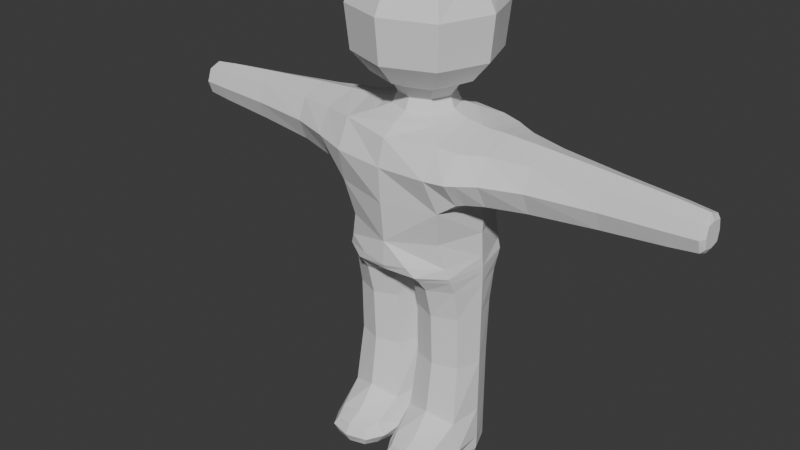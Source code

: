 # Source: ACh.blend  (saved by Blender 4.0.36; exported with 4.5.12 LTS)
import bpy
from mathutils import Matrix  # noqa: F401  (used for matrix-valued properties, if any)

bpy.ops.wm.read_factory_settings(use_empty=True)
scene = bpy.context.scene
scene.name = 'Scene'

# ---- collections
col_collection = bpy.data.collections.new('Collection'); scene.collection.children.link(col_collection)

# ---- world
world_world = bpy.data.worlds.new('World'); scene.world = world_world
world_world.use_nodes = True; world_world.node_tree.nodes.clear()
_N = world_world.node_tree.nodes; _L = world_world.node_tree.links
n0 = _N.new('ShaderNodeOutputWorld'); n0.name = 'World Output'; n0.location = (300, 300)
n1 = _N.new('ShaderNodeBackground'); n1.name = 'Background'; n1.location = (10, 300)
n1.inputs[0].default_value = (0.05088, 0.05088, 0.05088, 1.0)
_L.new(n1.outputs[0], n0.inputs[0])
n0.is_active_output = True
world_world.color = (0.05088, 0.05088, 0.05088)
world_world.use_sun_shadow = False
world_world.sun_shadow_jitter_overblur = 0.0

# ---- meshes
me_cube_002 = bpy.data.meshes.new('Cube.002')
me_cube_002.from_pydata([(-1.0, -0.8704, -1.0), (-1.0, -1.0, 1.0), (-1.0, 0.8704, -1.0), (-1.0, 1.0, 1.0), (1.0, -0.8704, -1.0), (1.0, -1.0, 1.0), (1.0, 0.8704, -1.0), (1.0, 1.0, 1.0), (-0.3699, -0.3699, 1.0), (-0.3699, 0.3699, 1.0), (0.3699, 0.3699, 1.0), (0.3699, -0.3699, 1.0), (-0.3699, -0.3699, 1.475), (-0.3699, 0.3699, 1.475), (0.3699, 0.3699, 1.475), (0.3699, -0.3699, 1.475), (-1.164, -1.164, 1.475), (-1.164, 1.164, 1.475), (1.164, 1.164, 1.475), (1.164, -1.164, 1.475), (-1.164, -1.164, 3.335), (-1.164, 1.164, 3.335), (1.164, 1.164, 3.335), (1.164, -1.164, 3.335), (-1.0, -1.0, 0.0), (-1.0, 1.0, 0.0), (1.0, 1.0, 0.0), (1.0, -1.0, 0.0), (-1.494, -0.4788, 0.0), (-1.494, -0.4788, 1.0), (-1.494, 0.4788, 1.0), (1.0, 1.0, 1.0), (1.0, -1.0, 1.0), (-1.494, 0.4788, 0.0), (1.0, 1.0, 0.0), (1.0, -1.0, 0.0), (-4.0, -0.2676, 0.2206), (-4.0, -0.2676, 0.7794), (-4.0, 0.2676, 0.7794), (-4.0, 0.2676, 0.2206), (-4.0, -0.2676, 0.2206), (-4.0, -0.2676, 0.7794), (-4.0, 0.2676, 0.7794), (-4.0, 0.2676, 0.2206), (1.5, 0.4854, 1.0), (1.5, -0.4854, 1.0), (1.5, 0.4854, 0.0), (1.5, -0.4854, 0.0), (3.988, 0.2733, 0.7815), (3.988, -0.2733, 0.7815), (3.988, 0.2733, 0.2185), (3.988, -0.2733, 0.2185), (3.988, 0.2733, 0.7815), (3.988, -0.2733, 0.7815), (3.988, 0.2733, 0.2185), (3.988, -0.2733, 0.2185), (-0.00756, 0.8704, -1.0), (-0.003904, -0.8704, -1.0), (-1.0, 0.8527, -1.0), (-1.0, -0.8527, -1.0), (-0.00756, 0.8527, -1.0), (1.0, -0.8527, -1.0), (1.0, 0.8527, -1.0), (-0.003904, -0.8527, -1.0), (1.0, -0.4851, -1.405), (1.0, 0.4851, -1.405), (-0.003904, -0.4851, -1.405), (-0.00756, 0.4851, -1.405), (-1.0, 0.4851, -1.399), (-1.0, -0.4851, -1.399), (-0.00756, 0.4851, -1.399), (-0.003904, -0.4851, -1.399), (1.0, -0.4851, -4.006), (1.0, 0.4851, -4.006), (-0.003904, -0.4851, -4.006), (-0.00756, 0.4851, -4.006), (-1.0, 0.4851, -4.0), (-1.0, -0.4851, -4.0), (-0.00756, 0.4851, -4.0), (-0.003904, -0.4851, -4.0), (1.0, -0.4851, -4.006), (1.0, 0.4851, -4.006), (-0.003904, -0.4851, -4.006), (-0.00756, 0.4851, -4.006), (-1.0, 0.4851, -4.0), (-1.0, -0.4851, -4.0), (-0.00756, 0.4851, -4.0), (-0.003904, -0.4851, -4.0), (-1.0, -0.4851, -3.513), (-0.003904, -0.4851, -3.513), (-1.0, 0.4851, -3.513), (-0.00756, 0.4851, -3.513), (-0.003904, -0.4851, -3.514), (1.0, -0.4851, -3.514), (1.0, 0.4851, -3.514), (-0.00756, 0.4851, -3.514), (-0.003904, -1.2, -4.006), (1.0, -1.2, -4.006), (-1.0, -1.2, -4.0), (-0.003904, -1.2, -4.0), (-0.003904, -1.2, -3.514), (-1.0, -1.2, -3.513), (-0.003904, -1.2, -3.513), (1.0, -1.2, -3.514)], [], [(3, 25, 33, 30), (25, 3, 7, 26), (24, 1, 29, 28), (27, 5, 1, 24), (4, 57, 63, 61), (5, 7, 10, 11), (9, 8, 12, 13), (3, 1, 8, 9), (1, 5, 11, 8), (7, 3, 9, 10), (12, 15, 19, 16), (8, 11, 15, 12), (10, 9, 13, 14), (11, 10, 14, 15), (19, 18, 22, 23), (14, 13, 17, 18), (15, 14, 18, 19), (13, 12, 16, 17), (22, 21, 20, 23), (17, 16, 20, 21), (16, 19, 23, 20), (18, 17, 21, 22), (4, 27, 24, 0, 57), (6, 26, 27, 4), (2, 25, 26, 6, 56), (0, 24, 25, 2), (28, 29, 37, 36), (32, 35, 47, 45), (7, 5, 32, 31), (26, 7, 31, 34), (1, 3, 30, 29), (25, 24, 28, 33), (27, 26, 34, 35), (5, 27, 35, 32), (38, 39, 43, 42), (33, 28, 36, 39), (30, 33, 39, 38), (29, 30, 38, 37), (40, 41, 42, 43), (36, 37, 41, 40), (39, 36, 40, 43), (37, 38, 42, 41), (46, 44, 48, 50), (35, 34, 46, 47), (34, 31, 44, 46), (31, 32, 45, 44), (49, 51, 55, 53), (45, 47, 51, 49), (44, 45, 49, 48), (47, 46, 50, 51), (54, 52, 53, 55), (48, 49, 53, 52), (51, 50, 54, 55), (50, 48, 52, 54), (57, 0, 59, 63), (59, 58, 68, 69), (62, 61, 64, 65), (2, 56, 60, 58), (0, 2, 58, 59), (56, 6, 62, 60), (6, 4, 61, 62), (74, 72, 97, 96), (61, 63, 66, 64), (63, 60, 67, 66), (60, 62, 65, 67), (93, 92, 100, 103), (63, 59, 69, 71), (58, 60, 70, 68), (60, 63, 71, 70), (76, 78, 86, 84), (78, 79, 87, 86), (88, 90, 76, 77), (95, 94, 73, 75), (91, 89, 79, 78), (94, 93, 72, 73), (90, 91, 78, 76), (92, 95, 75, 74), (82, 83, 81, 80), (84, 86, 87, 85), (74, 75, 83, 82), (72, 74, 82, 80), (79, 77, 85, 87), (77, 76, 84, 85), (75, 73, 81, 83), (73, 72, 80, 81), (68, 70, 91, 90), (70, 71, 89, 91), (69, 68, 90, 88), (71, 69, 88, 89), (66, 67, 95, 92), (65, 64, 93, 94), (67, 65, 94, 95), (64, 66, 92, 93), (102, 101, 98, 99), (103, 100, 96, 97), (88, 77, 98, 101), (72, 93, 103, 97), (92, 74, 96, 100), (89, 88, 101, 102), (77, 79, 99, 98), (79, 89, 102, 99)])
_uv = me_cube_002.uv_layers.new(name='UVMap')
_uv.uv.foreach_set('vector', [0.625, 0.25, 0.5, 0.25, 0.5, 0.25, 0.625, 0.25, 0.5, 0.25, 0.625, 0.25, 0.625, 0.5, 0.5, 0.5, 0.5, 1.0, 0.625, 1.0, 0.625, 1.0, 0.5, 1.0, 0.5, 0.75, 0.625, 0.75, 0.625, 1.0, 0.5, 1.0, 0.375, 0.75, 0.375, 0.8755, 0.375, 0.8755, 0.375, 0.75, 0.625, 0.75, 0.625, 0.5, 0.625, 0.5, 0.625, 0.75, 0.625, 0.25, 0.625, 0.0, 0.625, 0.0, 0.625, 0.25, 0.625, 0.25, 0.625, 0.0, 0.625, 0.0, 0.625, 0.25, 0.625, 1.0, 0.625, 0.75, 0.625, 0.75, 0.625, 1.0, 0.625, 0.5, 0.625, 0.25, 0.625, 0.25, 0.625, 0.5, 0.625, 1.0, 0.625, 0.75, 0.625, 0.75, 0.625, 1.0, 0.625, 1.0, 0.625, 0.75, 0.625, 0.75, 0.625, 1.0, 0.625, 0.5, 0.625, 0.25, 0.625, 0.25, 0.625, 0.5, 0.625, 0.75, 0.625, 0.5, 0.625, 0.5, 0.625, 0.75, 0.625, 0.75, 0.625, 0.5, 0.625, 0.5, 0.625, 0.75, 0.625, 0.5, 0.625, 0.25, 0.625, 0.25, 0.625, 0.5, 0.625, 0.75, 0.625, 0.5, 0.625, 0.5, 0.625, 0.75, 0.625, 0.25, 0.625, 0.0, 0.625, 0.0, 0.625, 0.25, 0.625, 0.5, 0.875, 0.5, 0.875, 0.75, 0.625, 0.75, 0.625, 0.25, 0.625, 0.0, 0.625, 0.0, 0.625, 0.25, 0.625, 1.0, 0.625, 0.75, 0.625, 0.75, 0.625, 1.0, 0.625, 0.5, 0.625, 0.25, 0.625, 0.25, 0.625, 0.5, 0.375, 0.75, 0.5, 0.75, 0.5, 1.0, 0.375, 1.0, 0.375, 0.8755, 0.375, 0.5, 0.5, 0.5, 0.5, 0.75, 0.375, 0.75, 0.375, 0.25, 0.5, 0.25, 0.5, 0.5, 0.375, 0.5, 0.375, 0.3741, 0.375, 0.0, 0.5, 0.0, 0.5, 0.25, 0.375, 0.25, 0.5, 1.0, 0.625, 1.0, 0.625, 1.0, 0.5, 1.0, 0.625, 0.75, 0.5, 0.75, 0.5, 0.75, 0.625, 0.75, 0.625, 0.5, 0.625, 0.75, 0.625, 0.75, 0.625, 0.5, 0.5, 0.5, 0.625, 0.5, 0.625, 0.5, 0.5, 0.5, 0.625, 0.0, 0.625, 0.25, 0.625, 0.25, 0.625, 0.0, 0.5, 0.25, 0.5, 0.0, 0.5, 0.0, 0.5, 0.25, 0.5, 0.75, 0.5, 0.5, 0.5, 0.5, 0.5, 0.75, 0.625, 0.75, 0.5, 0.75, 0.5, 0.75, 0.625, 0.75, 0.625, 0.25, 0.5, 0.25, 0.5, 0.25, 0.625, 0.25, 0.5, 0.25, 0.5, 0.0, 0.5, 0.0, 0.5, 0.25, 0.625, 0.25, 0.5, 0.25, 0.5, 0.25, 0.625, 0.25, 0.625, 0.0, 0.625, 0.25, 0.625, 0.25, 0.625, 0.0, 0.5, 0.0, 0.625, 0.0, 0.625, 0.25, 0.5, 0.25, 0.5, 1.0, 0.625, 1.0, 0.625, 1.0, 0.5, 1.0, 0.5, 0.25, 0.5, 0.0, 0.5, 0.0, 0.5, 0.25, 0.625, 0.0, 0.625, 0.25, 0.625, 0.25, 0.625, 0.0, 0.5, 0.5, 0.625, 0.5, 0.625, 0.5, 0.5, 0.5, 0.5, 0.75, 0.5, 0.5, 0.5, 0.5, 0.5, 0.75, 0.5, 0.5, 0.625, 0.5, 0.625, 0.5, 0.5, 0.5, 0.625, 0.5, 0.625, 0.75, 0.625, 0.75, 0.625, 0.5, 0.625, 0.75, 0.5, 0.75, 0.5, 0.75, 0.625, 0.75, 0.625, 0.75, 0.5, 0.75, 0.5, 0.75, 0.625, 0.75, 0.625, 0.5, 0.625, 0.75, 0.625, 0.75, 0.625, 0.5, 0.5, 0.75, 0.5, 0.5, 0.5, 0.5, 0.5, 0.75, 0.5, 0.5, 0.625, 0.5, 0.625, 0.75, 0.5, 0.75, 0.625, 0.5, 0.625, 0.75, 0.625, 0.75, 0.625, 0.5, 0.5, 0.75, 0.5, 0.5, 0.5, 0.5, 0.5, 0.75, 0.5, 0.5, 0.625, 0.5, 0.625, 0.5, 0.5, 0.5, 0.375, 0.8755, 0.375, 1.0, 0.375, 1.0, 0.375, 0.8755, 0.375, 0.0, 0.375, 0.25, 0.375, 0.25, 0.375, 0.0, 0.375, 0.5, 0.375, 0.75, 0.375, 0.75, 0.375, 0.5, 0.375, 0.25, 0.375, 0.3741, 0.375, 0.3741, 0.375, 0.25, 0.375, 0.0, 0.375, 0.25, 0.375, 0.25, 0.375, 0.0, 0.375, 0.3741, 0.375, 0.5, 0.375, 0.5, 0.375, 0.3741, 0.375, 0.5, 0.375, 0.75, 0.375, 0.75, 0.375, 0.5, 0.375, 0.8755, 0.375, 0.75, 0.375, 0.75, 0.375, 0.8755, 0.375, 0.75, 0.375, 0.8755, 0.375, 0.8755, 0.375, 0.75, 0.2495, 0.75, 0.2491, 0.5, 0.2491, 0.5, 0.2495, 0.75, 0.375, 0.3741, 0.375, 0.5, 0.375, 0.5, 0.375, 0.3741, 0.375, 0.75, 0.375, 0.8755, 0.375, 0.8755, 0.375, 0.75, 0.375, 0.8755, 0.375, 1.0, 0.375, 1.0, 0.375, 0.8755, 0.375, 0.25, 0.375, 0.3741, 0.375, 0.3741, 0.375, 0.25, 0.2491, 0.5, 0.2495, 0.75, 0.2495, 0.75, 0.2491, 0.5, 0.375, 0.25, 0.375, 0.3741, 0.375, 0.3741, 0.375, 0.25, 0.2491, 0.5, 0.2495, 0.75, 0.2495, 0.75, 0.2491, 0.5, 0.375, 0.0, 0.375, 0.25, 0.375, 0.25, 0.375, 0.0, 0.375, 0.3741, 0.375, 0.5, 0.375, 0.5, 0.375, 0.3741, 0.2491, 0.5, 0.2495, 0.75, 0.2495, 0.75, 0.2491, 0.5, 0.375, 0.5, 0.375, 0.75, 0.375, 0.75, 0.375, 0.5, 0.375, 0.25, 0.375, 0.3741, 0.375, 0.3741, 0.375, 0.25, 0.2495, 0.75, 0.2491, 0.5, 0.2491, 0.5, 0.2495, 0.75, 0.2495, 0.75, 0.2491, 0.5, 0.375, 0.5, 0.375, 0.75, 0.125, 0.5, 0.2491, 0.5, 0.2495, 0.75, 0.125, 0.75, 0.2495, 0.75, 0.2491, 0.5, 0.2491, 0.5, 0.2495, 0.75, 0.375, 0.75, 0.375, 0.8755, 0.375, 0.8755, 0.375, 0.75, 0.375, 0.8755, 0.375, 1.0, 0.375, 1.0, 0.375, 0.8755, 0.375, 0.0, 0.375, 0.25, 0.375, 0.25, 0.375, 0.0, 0.375, 0.3741, 0.375, 0.5, 0.375, 0.5, 0.375, 0.3741, 0.375, 0.5, 0.375, 0.75, 0.375, 0.75, 0.375, 0.5, 0.375, 0.25, 0.375, 0.3741, 0.375, 0.3741, 0.375, 0.25, 0.2491, 0.5, 0.2495, 0.75, 0.2495, 0.75, 0.2491, 0.5, 0.375, 0.0, 0.375, 0.25, 0.375, 0.25, 0.375, 0.0, 0.375, 0.8755, 0.375, 1.0, 0.375, 1.0, 0.375, 0.8755, 0.2495, 0.75, 0.2491, 0.5, 0.2491, 0.5, 0.2495, 0.75, 0.375, 0.5, 0.375, 0.75, 0.375, 0.75, 0.375, 0.5, 0.375, 0.3741, 0.375, 0.5, 0.375, 0.5, 0.375, 0.3741, 0.375, 0.75, 0.375, 0.8755, 0.375, 0.8755, 0.375, 0.75, 0.375, 0.8755, 0.375, 1.0, 0.375, 1.0, 0.375, 0.8755, 0.375, 0.75, 0.375, 0.8755, 0.375, 0.8755, 0.375, 0.75, 0.375, 0.0, 0.375, 0.0, 0.375, 0.0, 0.375, 0.0, 0.375, 0.75, 0.375, 0.75, 0.375, 0.75, 0.375, 0.75, 0.2495, 0.75, 0.2495, 0.75, 0.2495, 0.75, 0.2495, 0.75, 0.375, 0.8755, 0.375, 1.0, 0.375, 1.0, 0.375, 0.8755, 0.375, 1.0, 0.375, 0.8755, 0.375, 0.8755, 0.375, 1.0, 0.2495, 0.75, 0.2495, 0.75, 0.2495, 0.75, 0.2495, 0.75])
me_cube_002.update()
arm_metarig_001 = bpy.data.armatures.new('metarig.001')  # bones are not reproduced

# ---- objects
ob_cube = bpy.data.objects.new('Cube', me_cube_002)
ob_metarig = bpy.data.objects.new('metarig', arm_metarig_001)

# ---- transforms, parenting, visibility, modifiers, constraints
ob_cube.parent = ob_metarig
ob_cube.matrix_parent_inverse = Matrix(((0.2274, -0.0, 0.0, -0.0), (-0.0, 0.2274, -0.0, 0.0), (0.0, -0.0, 0.2274, 1.415), (-0.0, 0.0, -0.0, 1.0)))
ob_cube.location = (0.0, 0.0, 0.0)
_vg = ob_cube.vertex_groups.new(name='spine')
for _i, _w in zip([2, 6, 56, 58, 60, 62, 67, 70], [0.04085, 0.03587, 0.234, 0.01873, 0.5578, 0.04326, 0.03943, 0.04431]): _vg.add([_i], _w, 'REPLACE')
_vg = ob_cube.vertex_groups.new(name='spine.001')
for _i, _w in zip([2, 6, 56, 60], [0.01216, 0.03918, 0.339, 0.08152]): _vg.add([_i], _w, 'REPLACE')
_vg = ob_cube.vertex_groups.new(name='spine.002')
_vg = ob_cube.vertex_groups.new(name='spine.003')
for _i, _w in zip([3, 7, 9, 10, 11, 13, 14, 17, 18], [0.07636, 0.09496, 0.3754, 0.3729, 0.0001253, 0.08236, 0.08221, 0.002181, 0.002039]): _vg.add([_i], _w, 'REPLACE')
_vg = ob_cube.vertex_groups.new(name='spine.004')
for _i, _w in zip([3, 7, 9, 10, 11, 13, 14, 17, 18], [0.07636, 0.09496, 0.3754, 0.3729, 0.0001253, 0.08236, 0.08221, 0.002181, 0.002039]): _vg.add([_i], _w, 'REPLACE')
_vg = ob_cube.vertex_groups.new(name='spine.005')
for _i, _w in zip([8, 9, 10, 11, 12, 13, 14, 15, 16, 17, 18, 19, 20, 21, 22, 23], [0.07304, 0.07255, 0.0744, 0.07481, 0.712, 0.6275, 0.6265, 0.7103, 0.1979, 0.2075, 0.2069, 0.1967, 0.02311, 0.03923, 0.04369, 0.02338]): _vg.add([_i], _w, 'REPLACE')
_vg = ob_cube.vertex_groups.new(name='spine.006')
for _i, _w in zip([12, 13, 14, 15, 16, 17, 18, 19, 20, 21, 22, 23], [0.1241, 0.1563, 0.157, 0.1252, 0.7555, 0.7222, 0.7227, 0.7567, 0.9543, 0.9408, 0.9378, 0.9541]): _vg.add([_i], _w, 'REPLACE')
_vg = ob_cube.vertex_groups.new(name='shoulder.L')
for _i, _w in zip([5, 7, 8, 10, 11, 14, 15, 19, 26, 27, 31, 32, 34, 35, 45], [0.8021, 0.6229, 0.05669, 0.1274, 0.7883, 0.02707, 0.1202, 0.01251, 0.04969, 0.0269, 0.7279, 0.7272, 0.1098, 0.1074, 0.06458]): _vg.add([_i], _w, 'REPLACE')
_vg = ob_cube.vertex_groups.new(name='upper_arm.L')
for _i, _w in zip([5, 7, 26, 31, 32, 34, 35, 44, 45, 46, 47, 51], [0.01983, 0.05618, 0.1035, 0.1653, 0.1366, 0.5646, 0.1489, 0.9745, 0.8818, 0.9507, 0.8616, 0.003945]): _vg.add([_i], _w, 'REPLACE')
_vg = ob_cube.vertex_groups.new(name='forearm.L')
for _i, _w in zip([45, 47, 48, 49, 50, 51, 52, 53, 54, 55], [0.006931, 0.01799, 0.9785, 0.9192, 0.9476, 0.9053, 0.1025, 0.2126, 0.1155, 0.2017]): _vg.add([_i], _w, 'REPLACE')
_vg = ob_cube.vertex_groups.new(name='hand.L')
for _i, _w in zip([49, 50, 51, 52, 53, 54, 55], [0.05502, 0.02346, 0.06486, 0.8962, 0.7817, 0.8823, 0.7923]): _vg.add([_i], _w, 'REPLACE')
_vg = ob_cube.vertex_groups.new(name='shoulder.R')
for _i, _w in zip([1, 3, 8, 9, 11, 12, 13, 16, 24, 25, 29], [0.7993, 0.6203, 0.7921, 0.1177, 0.05563, 0.1198, 0.02286, 0.0125, 0.03461, 0.03688, 0.05299]): _vg.add([_i], _w, 'REPLACE')
_vg = ob_cube.vertex_groups.new(name='upper_arm.R')
for _i, _w in zip([1, 3, 24, 25, 28, 29, 30, 33], [0.05977, 0.08043, 0.01249, 0.04113, 0.8886, 0.8995, 0.9743, 0.9478]): _vg.add([_i], _w, 'REPLACE')
_vg = ob_cube.vertex_groups.new(name='forearm.R')
_vg = ob_cube.vertex_groups.new(name='hand.R')
for _i, _w in zip([28, 29, 36, 37, 38, 39, 40, 41, 42, 43], [0.008069, 0.006745, 0.9739, 0.9737, 0.9901, 0.9888, 0.9941, 0.9946, 0.998, 0.9974]): _vg.add([_i], _w, 'REPLACE')
_vg = ob_cube.vertex_groups.new(name='breast.L')
for _i, _w in zip([4, 5, 6, 7, 26, 27, 31, 32, 34, 35, 47, 56, 57, 61, 62, 63], [0.09109, 0.1008, 0.1228, 0.0804, 0.7066, 0.862, 0.0331, 0.1069, 0.2693, 0.7069, 0.07437, 0.0007583, 0.09486, 0.0225, 0.05243, 0.01006]): _vg.add([_i], _w, 'REPLACE')
_vg = ob_cube.vertex_groups.new(name='breast.R')
for _i, _w in zip([0, 1, 2, 3, 24, 25, 26, 28, 33, 56, 58, 59], [0.09024, 0.0924, 0.1436, 0.1047, 0.8492, 0.8049, 0.002123, 0.06321, 0.01, 0.08021, 0.05824, 0.02057]): _vg.add([_i], _w, 'REPLACE')
_vg = ob_cube.vertex_groups.new(name='pelvis.L')
for _i, _w in zip([0, 4, 6, 27, 57, 59, 61, 62, 63, 64, 66, 71], [0.05166, 0.8066, 0.04742, 0.05506, 0.5786, 0.03381, 0.7671, 0.05293, 0.5993, 0.04706, 0.05165, 0.04209]): _vg.add([_i], _w, 'REPLACE')
_vg = ob_cube.vertex_groups.new(name='pelvis.R')
for _i, _w in zip([0, 2, 24, 57, 58, 59, 63, 69], [0.7843, 0.0558, 0.04545, 0.1636, 0.05247, 0.7412, 0.08732, 0.0402]): _vg.add([_i], _w, 'REPLACE')
_vg = ob_cube.vertex_groups.new(name='thigh.L')
for _i, _w in zip([4, 6, 26, 56, 57, 60, 61, 62, 63, 64, 65, 66, 67, 92, 93, 94], [0.07135, 0.6995, 0.07541, 0.1696, 0.06159, 0.1593, 0.1717, 0.8011, 0.1257, 0.9198, 0.9499, 0.8927, 0.8943, 0.007599, 0.04409, 0.04642]): _vg.add([_i], _w, 'REPLACE')
_vg = ob_cube.vertex_groups.new(name='shin.L')
for _i, _w in zip([65, 66, 67, 72, 73, 75, 80, 81, 92, 93, 94, 95, 96, 97, 100, 103], [0.002785, 0.002811, 0.006807, 0.1577, 0.1649, 0.05705, 0.1099, 0.1189, 0.8382, 0.7763, 0.8585, 0.9408, 0.02748, 0.1171, 0.139, 0.1839]): _vg.add([_i], _w, 'REPLACE')
_vg = ob_cube.vertex_groups.new(name='foot.L')
for _i, _w in zip([72, 73, 74, 80, 81, 82, 83, 93, 96, 97, 103], [0.5575, 0.09946, 0.009386, 0.5532, 0.1413, 0.7845, 0.05569, 0.06514, 0.00208, 0.1381, 0.09065]): _vg.add([_i], _w, 'REPLACE')
_vg = ob_cube.vertex_groups.new(name='toe.L')
for _i, _w in zip([72, 74, 80, 81, 82, 92, 93, 96, 97, 100, 103], [0.1788, 0.9604, 0.1183, 0.006503, 0.141, 0.1124, 0.08666, 0.929, 0.7131, 0.8284, 0.6968]): _vg.add([_i], _w, 'REPLACE')
_vg = ob_cube.vertex_groups.new(name='heel.02.L')
for _i, _w in zip([72, 73, 75, 80, 81, 82, 83, 94, 95], [0.09598, 0.705, 0.9164, 0.2118, 0.7046, 0.06749, 0.9308, 0.06626, 0.01501]): _vg.add([_i], _w, 'REPLACE')
_vg = ob_cube.vertex_groups.new(name='thigh.R')
for _i, _w in zip([0, 2, 25, 56, 57, 58, 59, 60, 63, 68, 69, 70, 71, 88, 89, 91], [0.05786, 0.6717, 0.04224, 0.1129, 0.06286, 0.808, 0.1633, 0.1402, 0.1277, 0.9493, 0.9233, 0.8824, 0.8907, 0.01427, 0.01404, 0.01055]): _vg.add([_i], _w, 'REPLACE')
_vg = ob_cube.vertex_groups.new(name='shin.R')
for _i, _w in zip([70, 78, 88, 89, 90, 91], [0.01199, 0.03782, 0.1009, 0.1047, 0.878, 0.8344]): _vg.add([_i], _w, 'REPLACE')
_vg = ob_cube.vertex_groups.new(name='foot.R')
for _i, _w in zip([77, 78, 79, 85, 86, 87, 88, 89, 90, 91, 98, 99, 101, 102], [0.2069, 0.002067, 0.8205, 0.5174, 0.03632, 0.7002, 0.7425, 0.7835, 0.04171, 0.06748, 0.06088, 0.1665, 0.1235, 0.171]): _vg.add([_i], _w, 'REPLACE')
_vg = ob_cube.vertex_groups.new(name='toe.R')
for _i, _w in zip([77, 79, 85, 87, 88, 89, 98, 99, 101, 102], [0.7435, 0.1094, 0.2816, 0.08027, 0.1092, 0.06427, 0.9279, 0.8144, 0.853, 0.8026]): _vg.add([_i], _w, 'REPLACE')
_vg = ob_cube.vertex_groups.new(name='heel.02.R')
for _i, _w in zip([76, 77, 78, 79, 84, 85, 86, 87, 90, 91], [0.9695, 0.02548, 0.9254, 0.05951, 0.978, 0.1954, 0.94, 0.2106, 0.03962, 0.05943]): _vg.add([_i], _w, 'REPLACE')
_m = ob_cube.modifiers.new('Subdivision', 'SUBSURF')
_m.render_levels = 1
_m = ob_cube.modifiers.new('Armature', 'ARMATURE')
_m.object = ob_metarig
ob_metarig.location = (0.0, 0.0, -6.223)
ob_metarig.scale = (4.398, 4.398, 4.398)
ob_metarig.show_in_front = True

# ---- collection membership
col_collection.objects.link(ob_cube)
col_collection.objects.link(ob_metarig)

# ---- scene / render settings (as saved in the file)
scene.frame_start = 1; scene.frame_end = 41; scene.frame_set(36)
scene.render.engine = 'BLENDER_EEVEE_NEXT'
scene.cycles.sampling_pattern = 'TABULATED_SOBOL'
bpy.context.view_layer.update()

# ---- added for rendering (the .blend has no active camera and no usable light): camera, sun
cam_auto = bpy.data.cameras.new('AutoCamera')
cam_auto.lens = 50.0
cam_auto.sensor_width = 36.0
cam_auto.clip_end = 1000.0
ob_auto_camera = bpy.data.objects.new('AutoCamera', cam_auto)
scene.collection.objects.link(ob_auto_camera)
ob_auto_camera.location = (8.23646, -10.4262, 6.10997)
ob_auto_camera.rotation_euler = (1.09748, -7.21219e-08, 0.694738)
scene.camera = ob_auto_camera
light_auto_sun = bpy.data.lights.new('AutoSun', 'SUN')
light_auto_sun.energy = 3.0
light_auto_sun.angle = 0.0523599
ob_auto_sun = bpy.data.objects.new('AutoSun', light_auto_sun)
scene.collection.objects.link(ob_auto_sun)
ob_auto_sun.rotation_euler = (0.872665, 0.174533, 0.523599)
bpy.context.view_layer.update()
